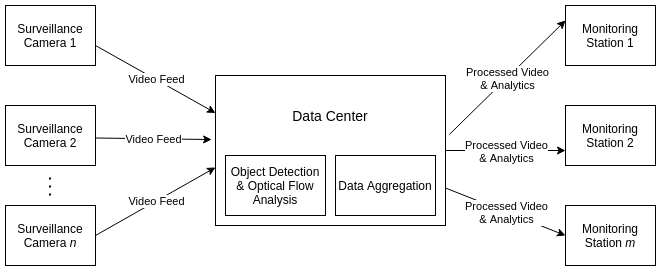

The diagram above was exported from draw.io. Its source (the exported page's mxGraphModel, read from the mxfile embedded in the PNG):
<mxGraphModel dx="1422" dy="805" grid="1" gridSize="10" guides="1" tooltips="1" connect="1" arrows="1" fold="1" page="1" pageScale="1" pageWidth="850" pageHeight="1100" math="0" shadow="0">
  <root>
    <mxCell id="0" />
    <mxCell id="1" parent="0" />
    <mxCell id="KHmSGWDxFptWJg-84X_b-1" value="Surveillance Camera 1" style="rounded=0;whiteSpace=wrap;html=1;" vertex="1" parent="1">
      <mxGeometry x="120" y="200" width="90" height="60" as="geometry" />
    </mxCell>
    <mxCell id="KHmSGWDxFptWJg-84X_b-2" value="Surveillance Camera 2" style="rounded=0;whiteSpace=wrap;html=1;" vertex="1" parent="1">
      <mxGeometry x="120" y="300" width="90" height="60" as="geometry" />
    </mxCell>
    <mxCell id="KHmSGWDxFptWJg-84X_b-3" value="Surveillance Camera &lt;i&gt;n&lt;/i&gt;" style="rounded=0;whiteSpace=wrap;html=1;" vertex="1" parent="1">
      <mxGeometry x="120" y="400" width="90" height="60" as="geometry" />
    </mxCell>
    <mxCell id="KHmSGWDxFptWJg-84X_b-4" value="" style="endArrow=none;dashed=1;html=1;dashPattern=1 3;strokeWidth=2;" edge="1" parent="1">
      <mxGeometry width="50" height="50" relative="1" as="geometry">
        <mxPoint x="164.5" y="390" as="sourcePoint" />
        <mxPoint x="164.5" y="370" as="targetPoint" />
      </mxGeometry>
    </mxCell>
    <mxCell id="KHmSGWDxFptWJg-84X_b-5" value="" style="rounded=0;whiteSpace=wrap;html=1;" vertex="1" parent="1">
      <mxGeometry x="330" y="270" width="230" height="150" as="geometry" />
    </mxCell>
    <mxCell id="KHmSGWDxFptWJg-84X_b-6" value="Object Detection &amp;amp; Optical Flow Analysis" style="rounded=0;whiteSpace=wrap;html=1;" vertex="1" parent="1">
      <mxGeometry x="340" y="350" width="100" height="60" as="geometry" />
    </mxCell>
    <mxCell id="KHmSGWDxFptWJg-84X_b-7" value="Data Aggregation" style="rounded=0;whiteSpace=wrap;html=1;" vertex="1" parent="1">
      <mxGeometry x="450" y="350" width="100" height="60" as="geometry" />
    </mxCell>
    <mxCell id="KHmSGWDxFptWJg-84X_b-9" value="&lt;font style=&quot;font-size: 14px&quot;&gt;Data Center&lt;/font&gt;" style="text;html=1;strokeColor=none;fillColor=none;align=center;verticalAlign=middle;whiteSpace=wrap;rounded=0;" vertex="1" parent="1">
      <mxGeometry x="405" y="300" width="80" height="20" as="geometry" />
    </mxCell>
    <mxCell id="KHmSGWDxFptWJg-84X_b-10" value="Monitoring Station 1" style="rounded=0;whiteSpace=wrap;html=1;" vertex="1" parent="1">
      <mxGeometry x="680" y="200" width="90" height="60" as="geometry" />
    </mxCell>
    <mxCell id="KHmSGWDxFptWJg-84X_b-11" value="Monitoring Station 2" style="rounded=0;whiteSpace=wrap;html=1;" vertex="1" parent="1">
      <mxGeometry x="680" y="300" width="90" height="60" as="geometry" />
    </mxCell>
    <mxCell id="KHmSGWDxFptWJg-84X_b-12" value="Monitoring Station &lt;i&gt;m&lt;/i&gt;" style="rounded=0;whiteSpace=wrap;html=1;" vertex="1" parent="1">
      <mxGeometry x="680" y="400" width="90" height="60" as="geometry" />
    </mxCell>
    <mxCell id="KHmSGWDxFptWJg-84X_b-23" value="" style="endArrow=classic;html=1;entryX=0;entryY=0.25;entryDx=0;entryDy=0;" edge="1" parent="1" target="KHmSGWDxFptWJg-84X_b-5">
      <mxGeometry relative="1" as="geometry">
        <mxPoint x="210" y="240" as="sourcePoint" />
        <mxPoint x="310" y="240" as="targetPoint" />
      </mxGeometry>
    </mxCell>
    <mxCell id="KHmSGWDxFptWJg-84X_b-24" value="Video Feed" style="edgeLabel;resizable=0;html=1;align=center;verticalAlign=middle;" connectable="0" vertex="1" parent="KHmSGWDxFptWJg-84X_b-23">
      <mxGeometry relative="1" as="geometry" />
    </mxCell>
    <mxCell id="KHmSGWDxFptWJg-84X_b-25" value="" style="endArrow=classic;html=1;entryX=-0.017;entryY=0.427;entryDx=0;entryDy=0;entryPerimeter=0;" edge="1" parent="1" target="KHmSGWDxFptWJg-84X_b-5">
      <mxGeometry relative="1" as="geometry">
        <mxPoint x="210" y="332.5" as="sourcePoint" />
        <mxPoint x="330" y="400" as="targetPoint" />
      </mxGeometry>
    </mxCell>
    <mxCell id="KHmSGWDxFptWJg-84X_b-26" value="Video Feed" style="edgeLabel;resizable=0;html=1;align=center;verticalAlign=middle;" connectable="0" vertex="1" parent="KHmSGWDxFptWJg-84X_b-25">
      <mxGeometry relative="1" as="geometry" />
    </mxCell>
    <mxCell id="KHmSGWDxFptWJg-84X_b-27" value="" style="endArrow=classic;html=1;entryX=0;entryY=0.613;entryDx=0;entryDy=0;exitX=1;exitY=0.5;exitDx=0;exitDy=0;entryPerimeter=0;" edge="1" parent="1" source="KHmSGWDxFptWJg-84X_b-3" target="KHmSGWDxFptWJg-84X_b-5">
      <mxGeometry relative="1" as="geometry">
        <mxPoint x="230" y="260" as="sourcePoint" />
        <mxPoint x="350" y="327.5" as="targetPoint" />
      </mxGeometry>
    </mxCell>
    <mxCell id="KHmSGWDxFptWJg-84X_b-28" value="Video Feed" style="edgeLabel;resizable=0;html=1;align=center;verticalAlign=middle;" connectable="0" vertex="1" parent="KHmSGWDxFptWJg-84X_b-27">
      <mxGeometry relative="1" as="geometry" />
    </mxCell>
    <mxCell id="KHmSGWDxFptWJg-84X_b-29" value="" style="endArrow=classic;html=1;entryX=0;entryY=0.25;entryDx=0;entryDy=0;exitX=1.017;exitY=0.393;exitDx=0;exitDy=0;exitPerimeter=0;" edge="1" parent="1" source="KHmSGWDxFptWJg-84X_b-5" target="KHmSGWDxFptWJg-84X_b-10">
      <mxGeometry relative="1" as="geometry">
        <mxPoint x="550" y="192.5" as="sourcePoint" />
        <mxPoint x="670" y="260" as="targetPoint" />
      </mxGeometry>
    </mxCell>
    <mxCell id="KHmSGWDxFptWJg-84X_b-30" value="Processed Video&lt;br&gt;&amp;amp; Analytics" style="edgeLabel;resizable=0;html=1;align=center;verticalAlign=middle;" connectable="0" vertex="1" parent="KHmSGWDxFptWJg-84X_b-29">
      <mxGeometry relative="1" as="geometry" />
    </mxCell>
    <mxCell id="KHmSGWDxFptWJg-84X_b-31" value="" style="endArrow=classic;html=1;entryX=0;entryY=0.75;entryDx=0;entryDy=0;exitX=1;exitY=0.5;exitDx=0;exitDy=0;" edge="1" parent="1" source="KHmSGWDxFptWJg-84X_b-5" target="KHmSGWDxFptWJg-84X_b-11">
      <mxGeometry relative="1" as="geometry">
        <mxPoint x="573.9099999999999" y="338.95000000000005" as="sourcePoint" />
        <mxPoint x="690" y="225" as="targetPoint" />
      </mxGeometry>
    </mxCell>
    <mxCell id="KHmSGWDxFptWJg-84X_b-32" value="Processed Video&lt;br&gt;&amp;amp; Analytics" style="edgeLabel;resizable=0;html=1;align=center;verticalAlign=middle;" connectable="0" vertex="1" parent="KHmSGWDxFptWJg-84X_b-31">
      <mxGeometry relative="1" as="geometry" />
    </mxCell>
    <mxCell id="KHmSGWDxFptWJg-84X_b-33" value="" style="endArrow=classic;html=1;entryX=0;entryY=0.5;entryDx=0;entryDy=0;exitX=1;exitY=0.75;exitDx=0;exitDy=0;" edge="1" parent="1" source="KHmSGWDxFptWJg-84X_b-5" target="KHmSGWDxFptWJg-84X_b-12">
      <mxGeometry relative="1" as="geometry">
        <mxPoint x="583.9099999999999" y="348.95000000000005" as="sourcePoint" />
        <mxPoint x="700" y="235" as="targetPoint" />
      </mxGeometry>
    </mxCell>
    <mxCell id="KHmSGWDxFptWJg-84X_b-34" value="Processed Video&lt;br&gt;&amp;amp; Analytics" style="edgeLabel;resizable=0;html=1;align=center;verticalAlign=middle;" connectable="0" vertex="1" parent="KHmSGWDxFptWJg-84X_b-33">
      <mxGeometry relative="1" as="geometry" />
    </mxCell>
  </root>
</mxGraphModel>